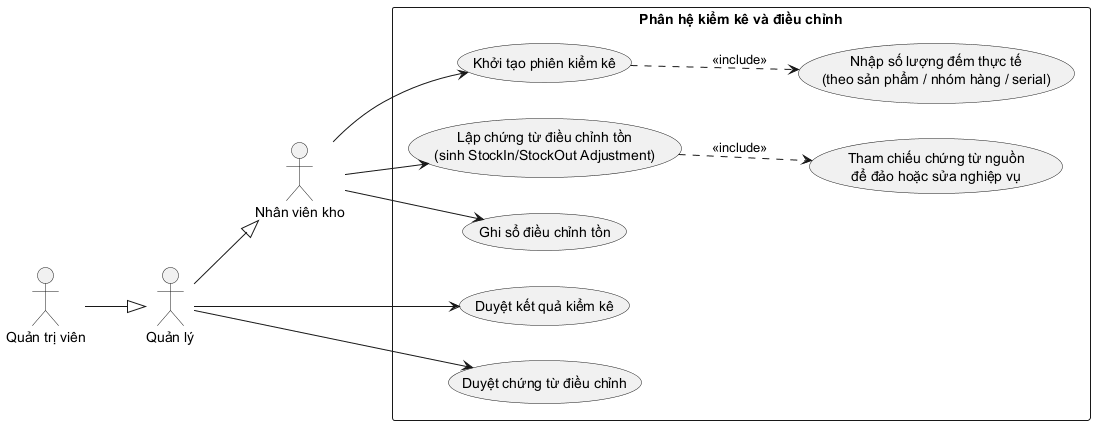

The diagram above was rendered by PlantUML. Its source (embedded in the PNG):
@startuml UseCase_KiemKe_DieuChinh
left to right direction
skinparam packageStyle rect

actor "Quản trị viên" as Admin
actor "Quản lý" as Manager
actor "Nhân viên kho" as Storekeeper

Admin --|> Manager
Manager --|> Storekeeper

rectangle "Phân hệ kiểm kê và điều chỉnh" {
    usecase "Khởi tạo phiên kiểm kê" as UC1
    usecase "Nhập số lượng đếm thực tế\n(theo sản phẩm / nhóm hàng / serial)" as UC2
    usecase "Duyệt kết quả kiểm kê" as UC3
    usecase "Lập chứng từ điều chỉnh tồn\n(sinh StockIn/StockOut Adjustment)" as UC4
    usecase "Tham chiếu chứng từ nguồn\nđể đảo hoặc sửa nghiệp vụ" as UC5
    usecase "Duyệt chứng từ điều chỉnh" as UC6
    usecase "Ghi sổ điều chỉnh tồn" as UC7
}

Storekeeper --> UC1
Storekeeper --> UC4
Storekeeper --> UC7

Manager --> UC3
Manager --> UC6

UC1 ..> UC2 : <<include>>
UC4 ..> UC5 : <<include>>

@enduml